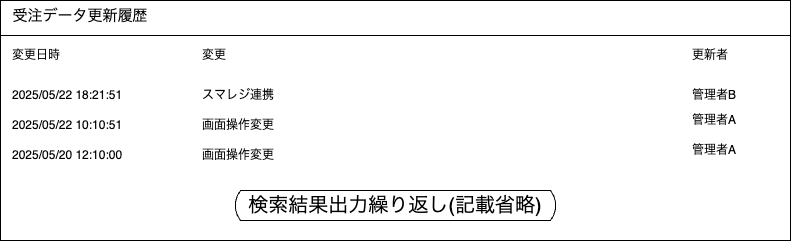

The diagram above was exported from draw.io. Its source (the exported page's mxGraphModel, read from the mxfile embedded in the PNG):
<mxGraphModel dx="1426" dy="1935" grid="1" gridSize="10" guides="1" tooltips="1" connect="1" arrows="1" fold="1" page="1" pageScale="1" pageWidth="826" pageHeight="1169" background="none" math="0" shadow="0">
  <root>
    <mxCell id="0" />
    <mxCell id="1" parent="0" />
    <mxCell id="rk8YdVW2NtmdsU5vXZFi-29" value="" style="strokeWidth=1;strokeColor=#000000;fillColor=none;shape=rectangle;verticalAlign=top;verticalLabelPosition=bottom;" parent="1" vertex="1">
      <mxGeometry x="20" y="-1150" width="790" height="240" as="geometry" />
    </mxCell>
    <mxCell id="rk8YdVW2NtmdsU5vXZFi-30" value="受注データ更新履歴" style="text;html=1;align=center;verticalAlign=middle;whiteSpace=wrap;rounded=0;fontSize=15;" parent="1" vertex="1">
      <mxGeometry x="20" y="-1150" width="160" height="30" as="geometry" />
    </mxCell>
    <mxCell id="rk8YdVW2NtmdsU5vXZFi-31" value="" style="line;strokeWidth=1;flipH=1;" parent="1" vertex="1">
      <mxGeometry x="20" y="-1120" width="790" height="10" as="geometry" />
    </mxCell>
    <mxCell id="7UcHzN0KtdI2o2zkW1F7-2" value="変更日時" style="text;html=1;align=left;verticalAlign=middle;whiteSpace=wrap;rounded=0;flipH=1;" parent="1" vertex="1">
      <mxGeometry x="30" y="-1110" width="100" height="30" as="geometry" />
    </mxCell>
    <mxCell id="7UcHzN0KtdI2o2zkW1F7-3" value="変更" style="text;html=1;align=left;verticalAlign=middle;whiteSpace=wrap;rounded=0;flipH=1;" parent="1" vertex="1">
      <mxGeometry x="220" y="-1110" width="100" height="30" as="geometry" />
    </mxCell>
    <mxCell id="kiO_kcUlwRUI9rUFTC_g-3" value="更新者" style="text;html=1;align=left;verticalAlign=middle;whiteSpace=wrap;rounded=0;flipH=1;" parent="1" vertex="1">
      <mxGeometry x="710" y="-1110" width="100" height="30" as="geometry" />
    </mxCell>
    <mxCell id="kiO_kcUlwRUI9rUFTC_g-7" value="2025/05/22 18:21:51" style="text;html=1;align=left;verticalAlign=middle;whiteSpace=wrap;rounded=0;flipH=1;" parent="1" vertex="1">
      <mxGeometry x="30" y="-1070" width="120" height="30" as="geometry" />
    </mxCell>
    <mxCell id="kiO_kcUlwRUI9rUFTC_g-8" value="画面操作変更" style="text;html=1;align=left;verticalAlign=middle;whiteSpace=wrap;rounded=0;flipH=1;" parent="1" vertex="1">
      <mxGeometry x="220" y="-1040" width="260" height="30" as="geometry" />
    </mxCell>
    <mxCell id="kiO_kcUlwRUI9rUFTC_g-10" value="管理者A" style="text;html=1;align=left;verticalAlign=middle;whiteSpace=wrap;rounded=0;flipH=1;" parent="1" vertex="1">
      <mxGeometry x="710" y="-1045" width="100" height="30" as="geometry" />
    </mxCell>
    <mxCell id="kiO_kcUlwRUI9rUFTC_g-13" value="2025/05/22 10:10:51" style="text;html=1;align=left;verticalAlign=middle;whiteSpace=wrap;rounded=0;flipH=1;" parent="1" vertex="1">
      <mxGeometry x="30" y="-1040" width="120" height="30" as="geometry" />
    </mxCell>
    <mxCell id="kiO_kcUlwRUI9rUFTC_g-14" value="画面操作変更" style="text;html=1;align=left;verticalAlign=middle;whiteSpace=wrap;rounded=0;flipH=1;" parent="1" vertex="1">
      <mxGeometry x="220" y="-1010" width="240" height="30" as="geometry" />
    </mxCell>
    <mxCell id="kiO_kcUlwRUI9rUFTC_g-16" value="管理者A" style="text;html=1;align=left;verticalAlign=middle;whiteSpace=wrap;rounded=0;flipH=1;" parent="1" vertex="1">
      <mxGeometry x="710" y="-1015" width="100" height="30" as="geometry" />
    </mxCell>
    <mxCell id="kiO_kcUlwRUI9rUFTC_g-19" value="2025/05/20 12:10:00" style="text;html=1;align=left;verticalAlign=middle;whiteSpace=wrap;rounded=0;flipH=1;" parent="1" vertex="1">
      <mxGeometry x="30" y="-1010" width="120" height="30" as="geometry" />
    </mxCell>
    <mxCell id="kiO_kcUlwRUI9rUFTC_g-20" value="スマレジ連携" style="text;html=1;align=left;verticalAlign=middle;whiteSpace=wrap;rounded=0;flipH=1;" parent="1" vertex="1">
      <mxGeometry x="220" y="-1070" width="240" height="30" as="geometry" />
    </mxCell>
    <mxCell id="kiO_kcUlwRUI9rUFTC_g-22" value="管理者B" style="text;html=1;align=left;verticalAlign=middle;whiteSpace=wrap;rounded=0;flipH=1;" parent="1" vertex="1">
      <mxGeometry x="710" y="-1070" width="100" height="30" as="geometry" />
    </mxCell>
    <mxCell id="kiO_kcUlwRUI9rUFTC_g-25" value="&lt;span style=&quot;text-wrap-mode: nowrap;&quot;&gt;&lt;font style=&quot;font-size: 20px;&quot;&gt;検索結果出力繰り返し(記載省略)&lt;/font&gt;&lt;/span&gt;" style="html=1;dashed=0;whiteSpace=wrap;shape=mxgraph.dfd.loop" parent="1" vertex="1">
      <mxGeometry x="254" y="-960" width="322" height="30" as="geometry" />
    </mxCell>
  </root>
</mxGraphModel>